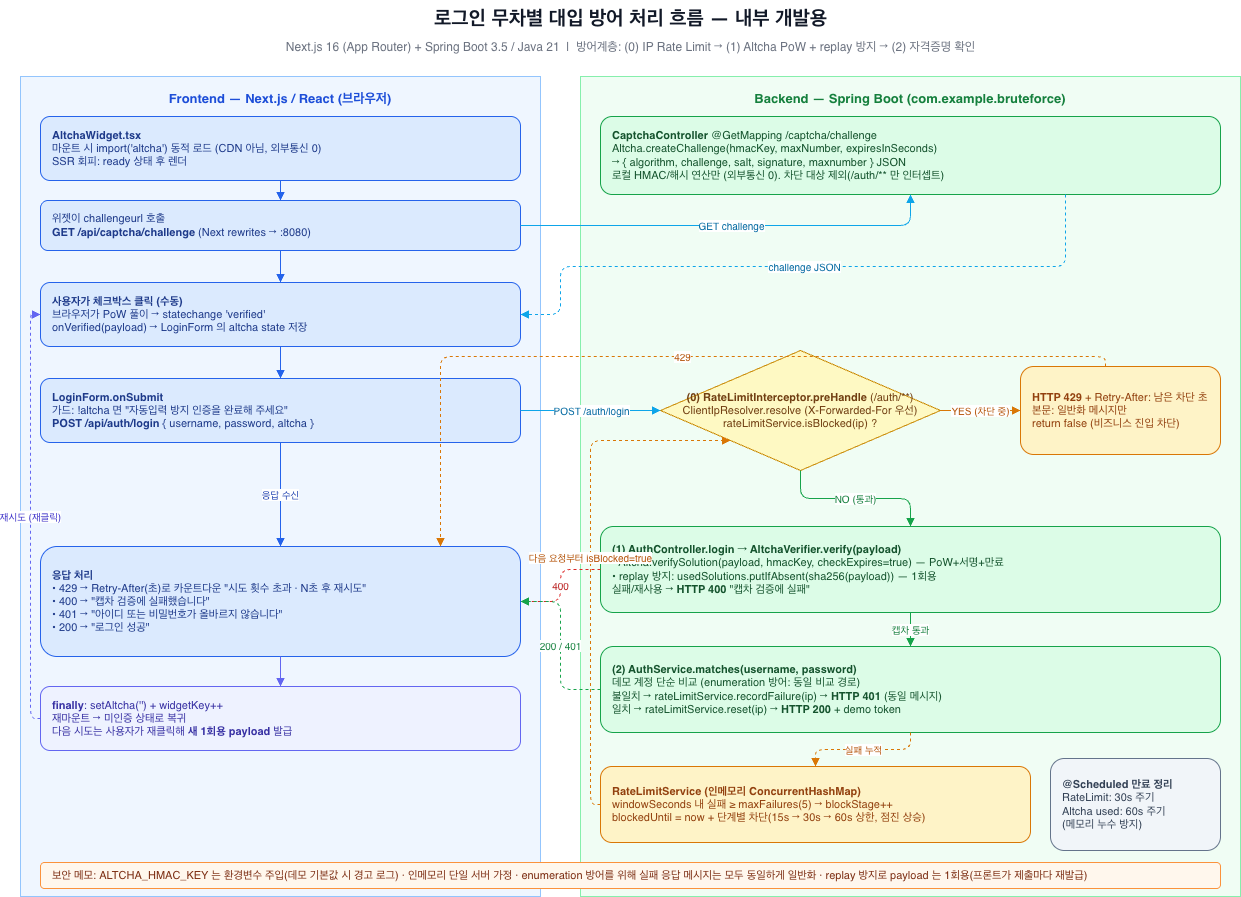

The diagram above was exported from draw.io. Its source (the exported page's mxGraphModel, read from the mxfile embedded in the PNG):
<mxGraphModel dx="1488" dy="919" grid="1" gridSize="10" guides="1" tooltips="1" connect="1" arrows="1" fold="1" page="1" pageScale="1" pageWidth="1300" pageHeight="950" math="0" shadow="0">
  <root>
    <mxCell id="0" />
    <mxCell id="1" parent="0" />
    <mxCell id="title" parent="1" style="text;html=1;strokeColor=none;fillColor=none;align=center;verticalAlign=middle;fontSize=20;fontStyle=1;fontColor=#111827;" value="로그인 무차별 대입 방어 처리 흐름 — 내부 개발용" vertex="1">
      <mxGeometry height="36" width="740" x="280" y="14" as="geometry" />
    </mxCell>
    <mxCell id="subtitle" parent="1" style="text;html=1;strokeColor=none;fillColor=none;align=center;verticalAlign=middle;fontSize=12;fontColor=#6b7280;" value="Next.js 16 (App Router) + Spring Boot 3.5 / Java 21  |  방어계층: (0) IP Rate Limit → (1) Altcha PoW + replay 방지 → (2) 자격증명 확인" vertex="1">
      <mxGeometry height="22" width="980" x="160" y="50" as="geometry" />
    </mxCell>
    <mxCell id="laneFE" parent="1" style="rounded=0;whiteSpace=wrap;html=1;fillColor=#eff6ff;strokeColor=#93c5fd;verticalAlign=top;fontSize=13;fontStyle=1;fontColor=#1d4ed8;spacingTop=8;" value="Frontend — Next.js / React (브라우저)" vertex="1">
      <mxGeometry height="820" width="520" x="40" y="90" as="geometry" />
    </mxCell>
    <mxCell id="laneBE" parent="1" style="rounded=0;whiteSpace=wrap;html=1;fillColor=#f0fdf4;strokeColor=#86efac;verticalAlign=top;fontSize=13;fontStyle=1;fontColor=#15803d;spacingTop=8;" value="Backend — Spring Boot (com.example.bruteforce)" vertex="1">
      <mxGeometry height="820" width="660" x="600" y="90" as="geometry" />
    </mxCell>
    <mxCell id="f1" parent="1" style="rounded=1;whiteSpace=wrap;html=1;fillColor=#dbeafe;strokeColor=#2563eb;fontSize=11;align=left;spacingLeft=10;fontColor=#1e3a8a;" value="&lt;b&gt;AltchaWidget.tsx&lt;/b&gt;&#10;마운트 시 import('altcha') 동적 로드 (CDN 아님, 외부통신 0)&#10;SSR 회피: ready 상태 후 &lt;altcha-widget&gt; 렌더" vertex="1">
      <mxGeometry height="64" width="480" x="60" y="130" as="geometry" />
    </mxCell>
    <mxCell id="f2" parent="1" style="rounded=1;whiteSpace=wrap;html=1;fillColor=#dbeafe;strokeColor=#2563eb;fontSize=11;align=left;spacingLeft=10;fontColor=#1e3a8a;" value="위젯이 challengeurl 호출&#10;&lt;b&gt;GET /api/captcha/challenge&lt;/b&gt; (Next rewrites → :8080)" vertex="1">
      <mxGeometry height="50" width="480" x="60" y="214" as="geometry" />
    </mxCell>
    <mxCell id="f3" parent="1" style="rounded=1;whiteSpace=wrap;html=1;fillColor=#dbeafe;strokeColor=#2563eb;fontSize=11;align=left;spacingLeft=10;fontColor=#1e3a8a;" value="&lt;b&gt;사용자가 체크박스 클릭 (수동)&lt;/b&gt;&#10;브라우저가 PoW 풀이 → statechange 'verified'&#10;onVerified(payload) → LoginForm 의 altcha state 저장" vertex="1">
      <mxGeometry height="64" width="480" x="60" y="296" as="geometry" />
    </mxCell>
    <mxCell id="f4" parent="1" style="rounded=1;whiteSpace=wrap;html=1;fillColor=#dbeafe;strokeColor=#2563eb;fontSize=11;align=left;spacingLeft=10;fontColor=#1e3a8a;" value="&lt;b&gt;LoginForm.onSubmit&lt;/b&gt;&#10;가드: !altcha 면 &quot;자동입력 방지 인증을 완료해 주세요&quot;&#10;&lt;b&gt;POST /api/auth/login&lt;/b&gt; { username, password, altcha }" vertex="1">
      <mxGeometry height="64" width="480" x="60" y="392" as="geometry" />
    </mxCell>
    <mxCell id="f5" parent="1" style="rounded=1;whiteSpace=wrap;html=1;fillColor=#dbeafe;strokeColor=#2563eb;fontSize=11;align=left;spacingLeft=10;fontColor=#1e3a8a;" value="&lt;b&gt;응답 처리&lt;/b&gt;&#10;• 429 → Retry-After(초)로 카운트다운 &quot;시도 횟수 초과 · N초 후 재시도&quot;&#10;• 400 → &quot;캡차 검증에 실패했습니다&quot;&#10;• 401 → &quot;아이디 또는 비밀번호가 올바르지 않습니다&quot;&#10;• 200 → &quot;로그인 성공&quot;" vertex="1">
      <mxGeometry height="110" width="480" x="60" y="560" as="geometry" />
    </mxCell>
    <mxCell id="f6" parent="1" style="rounded=1;whiteSpace=wrap;html=1;fillColor=#eef2ff;strokeColor=#6366f1;fontSize=11;align=left;spacingLeft=10;fontColor=#3730a3;" value="&lt;b&gt;finally&lt;/b&gt;: setAltcha('') + widgetKey++&#10;&lt;AltchaWidget key={widgetKey}&gt; 재마운트 → 미인증 상태로 복귀&#10;다음 시도는 사용자가 재클릭해 &lt;b&gt;새 1회용 payload&lt;/b&gt; 발급" vertex="1">
      <mxGeometry height="64" width="480" x="60" y="700" as="geometry" />
    </mxCell>
    <mxCell id="b0" parent="1" style="rounded=1;whiteSpace=wrap;html=1;fillColor=#dcfce7;strokeColor=#16a34a;fontSize=11;align=left;spacingLeft=10;fontColor=#14532d;" value="&lt;b&gt;CaptchaController&lt;/b&gt; @GetMapping /captcha/challenge&#10;Altcha.createChallenge(hmacKey, maxNumber, expiresInSeconds)&#10;→ { algorithm, challenge, salt, signature, maxnumber } JSON&#10;로컬 HMAC/해시 연산만 (외부통신 0). 차단 대상 제외(/auth/** 만 인터셉트)" vertex="1">
      <mxGeometry height="78" width="620" x="620" y="130" as="geometry" />
    </mxCell>
    <mxCell id="b1" parent="1" style="rhombus;whiteSpace=wrap;html=1;fillColor=#fef9c3;strokeColor=#ca8a04;fontSize=11;fontColor=#713f12;" value="&lt;b&gt;(0) RateLimitInterceptor.preHandle&lt;/b&gt; (/auth/**)&#10;ClientIpResolver.resolve (X-Forwarded-For 우선)&#10;rateLimitService.isBlocked(ip) ?" vertex="1">
      <mxGeometry height="120" width="280" x="680" y="364" as="geometry" />
    </mxCell>
    <mxCell id="b1yes" parent="1" style="rounded=1;whiteSpace=wrap;html=1;fillColor=#fef3c7;strokeColor=#d97706;fontSize=11;align=left;spacingLeft=10;fontColor=#92400e;" value="&lt;b&gt;HTTP 429&lt;/b&gt; + Retry-After: 남은 차단 초&#10;본문: 일반화 메시지만&#10;return false (비즈니스 진입 차단)" vertex="1">
      <mxGeometry height="88" width="200" x="1040" y="380" as="geometry" />
    </mxCell>
    <mxCell id="b2" parent="1" style="rounded=1;whiteSpace=wrap;html=1;fillColor=#dcfce7;strokeColor=#16a34a;fontSize=11;align=left;spacingLeft=10;fontColor=#14532d;" value="&lt;b&gt;(1) AuthController.login → AltchaVerifier.verify(payload)&lt;/b&gt;&#10;• Altcha.verifySolution(payload, hmacKey, checkExpires=true) — PoW+서명+만료&#10;• replay 방지: usedSolutions.putIfAbsent(sha256(payload)) — 1회용&#10;실패/재사용 → &lt;b&gt;HTTP 400&lt;/b&gt; &quot;캡차 검증에 실패&quot;" vertex="1">
      <mxGeometry height="86" width="620" x="620" y="540" as="geometry" />
    </mxCell>
    <mxCell id="b3" parent="1" style="rounded=1;whiteSpace=wrap;html=1;fillColor=#dcfce7;strokeColor=#16a34a;fontSize=11;align=left;spacingLeft=10;fontColor=#14532d;" value="&lt;b&gt;(2) AuthService.matches(username, password)&lt;/b&gt;&#10;데모 계정 단순 비교 (enumeration 방어: 동일 비교 경로)&#10;불일치 → rateLimitService.recordFailure(ip) → &lt;b&gt;HTTP 401&lt;/b&gt; (동일 메시지)&#10;일치 → rateLimitService.reset(ip) → &lt;b&gt;HTTP 200&lt;/b&gt; + demo token" vertex="1">
      <mxGeometry height="86" width="620" x="620" y="660" as="geometry" />
    </mxCell>
    <mxCell id="b4" parent="1" style="rounded=1;whiteSpace=wrap;html=1;fillColor=#fef3c7;strokeColor=#d97706;fontSize=11;align=left;spacingLeft=10;fontColor=#92400e;" value="&lt;b&gt;RateLimitService (인메모리 ConcurrentHashMap)&lt;/b&gt;&#10;windowSeconds 내 실패 ≥ maxFailures(5) → blockStage++&#10;blockedUntil = now + 단계별 차단(15s → 30s → 60s 상한, 점진 상승)" vertex="1">
      <mxGeometry height="76" width="430" x="620" y="780" as="geometry" />
    </mxCell>
    <mxCell id="b5" parent="1" style="rounded=1;whiteSpace=wrap;html=1;fillColor=#f1f5f9;strokeColor=#64748b;fontSize=11;align=left;spacingLeft=10;fontColor=#334155;" value="&lt;b&gt;@Scheduled 만료 정리&lt;/b&gt;&#10;RateLimit: 30s 주기&#10;Altcha used: 60s 주기&#10;(메모리 누수 방지)" vertex="1">
      <mxGeometry height="92" width="170" x="1070" y="772" as="geometry" />
    </mxCell>
    <mxCell id="ef1" edge="1" parent="1" source="f1" style="edgeStyle=orthogonalEdgeStyle;html=1;endArrow=block;strokeColor=#2563eb;" target="f2">
      <mxGeometry relative="1" as="geometry" />
    </mxCell>
    <mxCell id="ef2" edge="1" parent="1" source="f2" style="edgeStyle=orthogonalEdgeStyle;html=1;endArrow=block;strokeColor=#2563eb;" target="f3">
      <mxGeometry relative="1" as="geometry" />
    </mxCell>
    <mxCell id="ef3" edge="1" parent="1" source="f3" style="edgeStyle=orthogonalEdgeStyle;html=1;endArrow=block;strokeColor=#2563eb;" target="f4">
      <mxGeometry relative="1" as="geometry" />
    </mxCell>
    <mxCell id="ef4" edge="1" parent="1" source="f4" style="edgeStyle=orthogonalEdgeStyle;html=1;endArrow=block;strokeColor=#2563eb;fontSize=10;fontColor=#1e40af;" target="f5" value="응답 수신">
      <mxGeometry relative="1" as="geometry" />
    </mxCell>
    <mxCell id="ef5" edge="1" parent="1" source="f5" style="edgeStyle=orthogonalEdgeStyle;html=1;endArrow=block;strokeColor=#6366f1;" target="f6">
      <mxGeometry relative="1" as="geometry" />
    </mxCell>
    <mxCell id="ef6" edge="1" parent="1" source="f6" style="edgeStyle=orthogonalEdgeStyle;html=1;endArrow=block;strokeColor=#6366f1;dashed=1;fontSize=10;fontColor=#4338ca;exitX=0;exitY=0.5;exitDx=0;exitDy=0;entryX=0;entryY=0.5;entryDx=0;entryDy=0;" target="f3" value="재시도 (재클릭)">
      <mxGeometry relative="1" as="geometry" />
    </mxCell>
    <mxCell id="x1" edge="1" parent="1" source="f2" style="edgeStyle=orthogonalEdgeStyle;html=1;endArrow=block;strokeColor=#0ea5e9;fontSize=10;fontColor=#0369a1;" target="b0" value="GET challenge">
      <mxGeometry relative="1" as="geometry" />
    </mxCell>
    <mxCell id="x2" edge="1" parent="1" source="b0" style="edgeStyle=orthogonalEdgeStyle;html=1;endArrow=block;strokeColor=#0ea5e9;dashed=1;fontSize=10;fontColor=#0369a1;entryX=1;entryY=0.5;entryDx=0;entryDy=0;exitX=0.75;exitY=1;exitDx=0;exitDy=0;" target="f3" value="challenge JSON">
      <mxGeometry relative="1" as="geometry">
        <Array as="points">
          <mxPoint x="1085" y="280" />
          <mxPoint x="580" y="280" />
          <mxPoint x="580" y="328" />
        </Array>
      </mxGeometry>
    </mxCell>
    <mxCell id="x3" edge="1" parent="1" source="f4" style="edgeStyle=orthogonalEdgeStyle;html=1;endArrow=block;strokeColor=#0ea5e9;fontSize=10;fontColor=#0369a1;" target="b1" value="POST /auth/login">
      <mxGeometry relative="1" as="geometry" />
    </mxCell>
    <mxCell id="eb1yes" edge="1" parent="1" source="b1" style="edgeStyle=orthogonalEdgeStyle;html=1;endArrow=block;strokeColor=#d97706;fontSize=10;fontColor=#b45309;" target="b1yes" value="YES (차단 중)">
      <mxGeometry relative="1" as="geometry" />
    </mxCell>
    <mxCell id="eb1no" edge="1" parent="1" source="b1" style="edgeStyle=orthogonalEdgeStyle;html=1;endArrow=block;strokeColor=#16a34a;fontSize=10;fontColor=#15803d;" target="b2" value="NO (통과)">
      <mxGeometry relative="1" as="geometry" />
    </mxCell>
    <mxCell id="eb2" edge="1" parent="1" source="b2" style="edgeStyle=orthogonalEdgeStyle;html=1;endArrow=block;strokeColor=#16a34a;fontSize=10;fontColor=#15803d;" target="b3" value="캡차 통과">
      <mxGeometry relative="1" as="geometry" />
    </mxCell>
    <mxCell id="eb3" edge="1" parent="1" source="b3" style="edgeStyle=orthogonalEdgeStyle;html=1;endArrow=block;strokeColor=#d97706;dashed=1;fontSize=10;fontColor=#b45309;" target="b4" value="실패 누적">
      <mxGeometry relative="1" as="geometry" />
    </mxCell>
    <mxCell id="r429" edge="1" parent="1" source="b1yes" style="edgeStyle=orthogonalEdgeStyle;html=1;endArrow=block;strokeColor=#d97706;dashed=1;fontSize=10;fontColor=#b45309;" target="f5" value="429">
      <mxGeometry relative="1" as="geometry">
        <Array as="points">
          <mxPoint x="1125" y="370" />
          <mxPoint x="460" y="370" />
        </Array>
      </mxGeometry>
    </mxCell>
    <mxCell id="r400" edge="1" parent="1" source="b2" style="edgeStyle=orthogonalEdgeStyle;html=1;endArrow=block;strokeColor=#dc2626;dashed=1;fontSize=10;fontColor=#b91c1c;" target="f5" value="400">
      <mxGeometry relative="1" as="geometry" />
    </mxCell>
    <mxCell id="r200" edge="1" parent="1" source="b3" style="edgeStyle=orthogonalEdgeStyle;html=1;endArrow=block;strokeColor=#16a34a;dashed=1;fontSize=10;fontColor=#15803d;" target="f5" value="200 / 401">
      <mxGeometry relative="1" as="geometry" />
    </mxCell>
    <mxCell id="eb4loop" edge="1" parent="1" source="b4" style="edgeStyle=orthogonalEdgeStyle;html=1;endArrow=block;strokeColor=#d97706;dashed=1;fontSize=10;fontColor=#b45309;exitX=0;exitY=0.5;entryX=0;entryY=1;" target="b1" value="다음 요청부터 isBlocked=true">
      <mxGeometry relative="1" as="geometry">
        <Array as="points">
          <mxPoint x="610" y="818" />
          <mxPoint x="610" y="454" />
        </Array>
      </mxGeometry>
    </mxCell>
    <mxCell id="note" parent="1" style="rounded=1;whiteSpace=wrap;html=1;fillColor=#fff7ed;strokeColor=#fb923c;fontSize=11;align=left;spacingLeft=10;fontColor=#7c2d12;" value="보안 메모: ALTCHA_HMAC_KEY 는 환경변수 주입(데모 기본값 시 경고 로그) · 인메모리 단일 서버 가정 · enumeration 방어를 위해 실패 응답 메시지는 모두 동일하게 일반화 · replay 방지로 payload 는 1회용(프론트가 제출마다 재발급)" vertex="1">
      <mxGeometry height="26" width="1180" x="60" y="876" as="geometry" />
    </mxCell>
  </root>
</mxGraphModel>